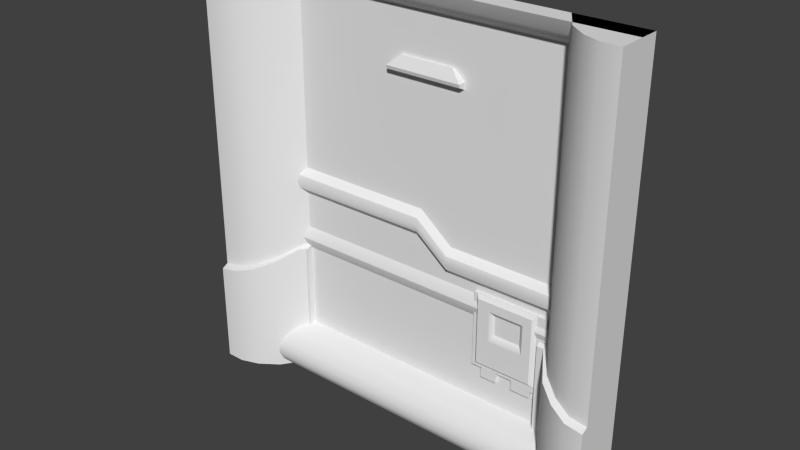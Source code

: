 # Source: stor1_1.blend  (saved by Blender 2.76.0; exported with 4.5.12 LTS)
import bpy
from mathutils import Matrix  # noqa: F401  (used for matrix-valued properties, if any)

bpy.ops.wm.read_factory_settings(use_empty=True)
scene = bpy.context.scene
scene.name = 'Scene'

# ---- collections
col_collection_1 = bpy.data.collections.new('Collection 1'); scene.collection.children.link(col_collection_1)

# ---- materials (node trees are filled in below, after node groups)
mat_stor1_5 = bpy.data.materials.new('stor1_5')
mat_stor1_5.alpha_threshold = 0.0
mat_stor1_5.use_transparent_shadow = False
mat_stor1_5.roughness = 0.5

# ---- material node trees

# ---- world
world_world = bpy.data.worlds.new('World'); scene.world = world_world
world_world.color = (0.05088, 0.05088, 0.05088)
world_world.use_sun_shadow = False
world_world.sun_shadow_jitter_overblur = 0.0
world_world.cycles.sampling_method = 'MANUAL'
world_world.cycles.sample_map_resolution = 256

# ---- meshes
me_stor1_1_meshdata = bpy.data.meshes.new('stor1_1_meshdata')
me_stor1_1_meshdata.from_pydata([(-0.1183, 1.263, 0.8828), (-0.1858, 1.284, 0.78), (-0.1183, 1.284, 0.8828), (0.2167, 1.263, 0.8828), (0.2842, 1.284, 0.78), (0.2167, 1.284, 0.8828), (-0.1858, 1.232, 0.8209), (-0.1858, 1.284, 0.8209), (0.2842, 1.284, 0.8209), (0.2842, 1.232, 0.8209), (0.2842, 1.238, 0.8005), (-0.1858, 1.238, 0.8005), (1.28, 1.28, -0.1222), (-1.28, 1.28, -0.1222), (1.28, 1.28, -0.2823), (-1.28, 1.28, 0.04197), (0.01898, 1.28, -0.1222), (0.01898, 1.28, 0.04197), (0.2208, 1.28, -0.1222), (0.2208, 1.28, -0.2823), (1.28, 1.24, -0.2423), (1.28, 1.23, -0.2022), (1.28, 1.24, -0.1622), (0.2208, 1.24, -0.2423), (0.2208, 1.23, -0.2022), (0.2208, 1.24, -0.1622), (-1.28, 1.24, 0.0009284), (-1.28, 1.23, -0.04011), (-1.28, 1.24, -0.08116), (0.01898, 1.24, -0.08116), (0.01898, 1.23, -0.04011), (0.01898, 1.24, 0.0009285), (0.8602, 1.28, 1.138), (-0.8336, 1.28, 1.138), (-0.8199, 1.28, -1.014), (-0.8336, 1.28, -0.4601), (-0.8199, 1.28, -0.4601), (0.3997, 1.28, -0.779), (0.5595, 1.28, -0.3208), (0.4002, 1.28, -0.3208), (0.8602, 1.28, -0.3208), (0.8943, 1.25, -0.4114), (0.8943, 1.26, -0.4458), (-0.8747, 1.26, -0.4458), (-0.8747, 1.25, -0.4114), (-0.8747, 1.28, -0.4802), (0.8943, 1.28, -0.4802), (0.8943, 1.28, -0.3425), (-0.8747, 1.28, -0.3425), (-0.8336, 1.28, 0.339), (-0.8747, 1.26, -0.3769), (0.8943, 1.26, -0.3769), (0.7763, 1.26, -0.4458), (0.7763, 1.28, -0.4802), (0.7763, 1.28, -0.3425), (0.7763, 1.25, -0.4114), (0.7763, 1.26, -0.3769), (0.4935, 1.25, -0.4114), (0.4935, 1.26, -0.3769), (0.4935, 1.28, -0.4802), (0.4935, 1.26, -0.4458), (0.4935, 1.28, -0.3425), (-1.28, 1.16, 1.28), (1.28, 1.16, 1.28), (1.28, 1.08, -1.187), (-1.28, 1.08, -1.187), (-1.28, 1.28, 1.138), (1.28, 1.28, 1.138), (1.28, 1.1, -1.095), (1.28, 1.2, 1.209), (-1.28, 1.16, -1.28), (1.28, 1.16, -1.28), (-1.28, 1.2, 1.209), (-1.28, 1.28, -1.002), (1.28, 1.28, -1.002), (-1.28, 1.1, -1.095), (-1.28, 1.23, 1.174), (1.28, 1.23, 1.174), (1.28, 1.1, -1.234), (-1.28, 1.1, -1.234), (-1.28, 1.08, -1.141), (1.28, 1.08, -1.141), (1.28, 1.14, -1.048), (-1.28, 1.14, -1.048), (1.28, 1.17, -1.025), (-1.28, 1.17, -1.025), (-1.28, 1.28, -1.28), (1.28, 1.28, -1.28), (-1.28, 1.28, 1.28), (1.28, 1.28, 1.28), (-1.28, 1.0, -1.28), (1.28, 1.0, -1.28), (-1.28, 1.0, 1.28), (1.28, 1.0, 1.28), (0.8602, 1.28, -1.28), (0.8602, 1.28, 1.28), (-0.8336, 1.28, 1.28), (-0.8336, 1.28, -1.28), (0.8602, 1.28, 1.138), (-0.8336, 1.28, 1.138), (0.8602, 1.28, -1.002), (-0.8336, 1.28, -1.002), (0.9652, 1.12, -1.28), (1.07, 1.04, -1.28), (1.175, 1.0, -1.28), (1.175, 1.0, 1.28), (1.07, 1.04, 1.28), (0.9652, 1.12, 1.28), (-0.9452, 1.12, 1.28), (-1.057, 1.04, 1.28), (-1.168, 1.0, 1.28), (-1.168, 1.0, -1.28), (-1.057, 1.04, -1.28), (-0.9452, 1.12, -1.28), (1.28, 1.28, 1.28), (-1.28, 1.28, 1.28), (1.28, 1.28, -1.28), (-1.28, 1.28, -1.28), (0.9127, 1.2, 1.28), (-0.8894, 1.2, 1.28), (1.28, 1.0, -0.6344), (0.9652, 1.12, -0.5369), (1.28, 1.28, -0.6344), (0.8602, 1.28, -0.4601), (0.8202, 1.28, -1.014), (1.175, 1.0, -0.618), (1.07, 1.04, -0.5786), (0.8202, 1.28, -0.4601), (-1.057, 1.04, -0.5813), (-0.8199, 1.28, -1.014), (-1.168, 1.0, -0.6139), (-1.28, 1.0, -0.6344), (-1.28, 1.28, -0.6344), (-0.9452, 1.12, -0.525), (-0.8336, 1.28, -0.4601), (-0.8199, 1.28, -0.4601), (-0.8588, 1.244, -0.4602), (1.175, 0.96, -1.28), (1.28, 0.96, -1.28), (0.9649, 1.08, -1.28), (1.07, 1.0, -1.28), (0.86, 1.24, -1.28), (-0.9455, 1.08, -1.28), (-0.8339, 1.24, -1.28), (-1.28, 0.96, -0.6544), (-1.28, 0.96, -1.28), (0.86, 1.24, -1.013), (-0.8339, 1.24, -1.013), (-0.8202, 1.24, -1.013), (-1.169, 0.96, -1.28), (-1.057, 1.0, -1.28), (1.28, 0.96, -0.6544), (0.9649, 1.08, -0.5569), (0.86, 1.24, -0.4801), (0.8199, 1.24, -1.013), (1.175, 0.96, -0.638), (1.07, 1.0, -0.5986), (0.8199, 1.24, -0.4801), (-1.057, 1.0, -0.6013), (-1.169, 0.96, -0.6339), (-0.9455, 1.08, -0.545), (-0.8339, 1.24, -0.4801), (-0.8202, 1.24, -0.4801), (-0.8591, 1.204, -0.4802), (0.3997, 1.28, -0.779), (0.4608, 1.28, -0.779), (0.4608, 1.28, -0.8394), (0.5595, 1.28, -0.8394), (0.5595, 1.28, -0.3208), (0.4002, 1.28, -0.3208), (0.8202, 1.28, -0.7989), (0.8199, 1.24, -0.7989), (0.5595, 1.28, -0.779), (0.6599, 1.28, -0.779), (0.6599, 1.28, -0.8391), (0.7797, 1.28, -0.8391), (0.7797, 1.28, -0.7989), (0.8202, 1.24, -0.7989), (0.8602, 1.28, -0.3208), (0.8602, 1.26, -0.4601), (0.8202, 1.26, -0.4601), (0.3997, 1.26, -0.779), (0.4608, 1.26, -0.779), (0.4608, 1.26, -0.8394), (0.5595, 1.26, -0.8394), (0.5595, 1.26, -0.779), (0.5595, 1.26, -0.4208), (0.4002, 1.26, -0.3208), (0.8202, 1.26, -0.7989), (0.6599, 1.26, -0.779), (0.6599, 1.26, -0.8391), (0.7797, 1.26, -0.8391), (0.7797, 1.26, -0.7989), (0.8602, 1.26, -0.3208), (1.175, 0.98, -0.628), (1.07, 1.02, -0.5886), (1.28, 0.98, -0.6444), (1.28, 0.98, -1.28), (1.07, 1.02, -1.28), (0.965, 1.1, -1.28), (0.8201, 1.26, -0.4701), (0.8601, 1.26, -0.4701), (1.175, 0.98, -1.28), (0.8201, 1.26, -1.014), (0.8601, 1.26, -1.28), (0.965, 1.1, -0.5469), (0.8201, 1.26, -0.7989), (0.7007, 1.26, -0.4208), (0.5595, 1.26, -0.5397), (0.4195, 1.26, -0.7597), (0.7007, 1.26, -0.5397), (0.5405, 1.26, -0.4208), (0.5405, 1.26, -0.5397), (0.5595, 1.26, -0.3208), (0.8007, 1.26, -0.3208), (0.5595, 1.26, -0.7597), (0.8007, 1.26, -0.7597), (0.4205, 1.26, -0.3208), (0.4205, 1.26, -0.7597), (0.5595, 1.24, -0.3408), (0.7807, 1.24, -0.3408), (0.5595, 1.24, -0.7397), (0.7807, 1.24, -0.7397), (0.4405, 1.24, -0.3408), (0.4405, 1.24, -0.7397), (0.5595, 1.24, -0.3945), (0.5595, 1.251, -0.4119), (0.7096, 1.251, -0.4119), (0.727, 1.24, -0.3945), (0.5595, 1.251, -0.5486), (0.5595, 1.24, -0.5786), (0.727, 1.24, -0.5786), (0.7096, 1.251, -0.5486), (0.5122, 1.24, -0.3945), (0.5317, 1.251, -0.4119), (0.5317, 1.251, -0.5486), (0.5122, 1.24, -0.5786)], [(94, 100), (97, 101), (129, 101), (100, 124), (101, 147), (100, 146)], [(6, 0, 2, 7), (8, 5, 3, 9), (9, 3, 0, 6), (5, 2, 0, 3), (4, 8, 9, 10), (1, 11, 6, 7), (10, 9, 6, 11), (4, 10, 11, 1), (25, 22, 12, 18), (29, 23, 24, 30), (26, 31, 17, 15), (16, 19, 23, 29), (23, 20, 21, 24), (19, 14, 20, 23), (24, 21, 22, 25), (13, 16, 29, 28), (28, 29, 30, 27), (27, 30, 31, 26), (30, 24, 25, 31), (31, 25, 18, 17), (35, 36, 34, 37, 39, 38, 40, 32, 33, 49), (52, 42, 41, 55), (56, 51, 47, 54), (53, 46, 42, 52), (55, 41, 51, 56), (44, 57, 58, 50), (45, 59, 60, 43), (50, 58, 61, 48), (43, 60, 57, 44), (81, 68, 75, 80), (76, 77, 69, 72), (78, 64, 65, 79), (84, 74, 73, 85), (66, 67, 77, 76), (63, 62, 72, 69), (71, 78, 79, 70), (64, 81, 80, 65), (68, 82, 83, 75), (82, 84, 85, 83), (71, 70, 86, 87), (62, 63, 89, 88), (129, 135, 162, 148), (112, 113, 142, 150), (201, 200, 157, 153), (93, 105, 125, 120), (199, 198, 140, 139), (197, 196, 151, 138), (99, 96, 119, 108, 133, 136, 134), (135, 134, 161, 162), (93, 120, 122, 114), (90, 131, 132, 117), (107, 106, 105, 93, 114, 95, 118), (92, 110, 109, 108, 119, 96, 115), (104, 103, 102, 94, 116, 91), (97, 113, 112, 111, 90, 117), (126, 125, 105, 106), (111, 112, 150, 149), (194, 195, 156, 155), (123, 121, 107, 118, 95, 98, 178), (121, 126, 106, 107), (122, 120, 91, 116), (132, 131, 92, 115), (131, 130, 110, 92), (130, 128, 109, 110), (128, 133, 108, 109), (147, 148, 162, 161), (141, 139, 152, 153, 146), (139, 140, 156, 152), (140, 137, 155, 156), (149, 150, 158, 159), (150, 142, 160, 158), (145, 149, 159, 144), (153, 157, 171, 177, 146), (151, 155, 137, 138), (161, 163, 160, 142, 143, 147), (198, 202, 137, 140), (200, 206, 171, 157), (136, 133, 160, 163), (196, 194, 155, 151), (134, 136, 163, 161), (204, 199, 139, 141), (205, 201, 153, 152), (130, 131, 144, 159), (131, 90, 145, 144), (113, 97, 143, 142), (195, 205, 152, 156), (202, 197, 138, 137), (128, 130, 159, 158), (133, 128, 158, 160), (90, 111, 149, 145), (181, 182, 183, 184, 185, 215, 218, 217, 187), (166, 164, 129), (172, 173, 189, 185), (206, 170, 124, 203), (170, 176, 175, 174, 173, 172, 167, 124), (146, 177, 171, 154), (123, 178, 193, 179), (193, 214, 216, 215, 185, 189, 190, 191, 192, 188, 180, 179), (169, 164, 181, 187), (178, 168, 213, 214, 193), (173, 174, 190, 189), (127, 123, 179, 180), (174, 175, 191, 190), (164, 165, 182, 181), (175, 176, 192, 191), (170, 127, 180, 188), (165, 166, 183, 182), (176, 170, 188, 192), (166, 167, 184, 183), (167, 172, 185, 184), (168, 169, 187, 217, 213), (171, 206, 203, 154), (104, 91, 197, 202), (126, 121, 205, 195), (121, 123, 201, 205), (94, 102, 199, 204), (120, 125, 194, 196), (127, 170, 206, 200), (103, 104, 202, 198), (125, 126, 195, 194), (91, 120, 196, 197), (102, 103, 198, 199), (123, 127, 200, 201), (208, 210, 207, 186, 211, 212), (219, 220, 214, 213), (222, 221, 215, 216), (220, 222, 216, 214), (223, 219, 213, 217), (221, 224, 218, 215), (224, 223, 217, 218), (211, 186, 226, 234), (208, 212, 235, 229), (207, 210, 232, 227), (186, 207, 227, 226), (231, 230, 221, 222), (228, 231, 222, 220), (230, 236, 224, 221), (210, 208, 229, 232), (233, 225, 219, 223), (212, 211, 234, 235), (236, 233, 223, 224), (226, 227, 228, 225), (230, 231, 232, 229), (231, 228, 227, 232), (225, 233, 234, 226), (229, 235, 236, 230), (235, 234, 233, 236), (225, 228, 220, 219), (129, 124, 166), (166, 165, 164), (124, 167, 166)])
me_stor1_1_meshdata.polygons.foreach_set('use_smooth', [0, 0, 0, 0, 0, 0, 0, 0, 1, 1, 1, 1, 1, 1, 1, 1, 1, 1, 1, 1, 1, 1, 1, 1, 1, 1, 1, 1, 1, 1, 1, 1, 1, 1, 1, 1, 1, 1, 1, 1, 1, 1, 1, 1, 1, 1, 1, 1, 1, 1, 1, 1, 1, 1, 1, 1, 1, 1, 1, 1, 1, 1, 1, 1, 1, 1, 1, 1, 1, 1, 1, 1, 1, 1, 1, 1, 1, 1, 1, 1, 1, 1, 1, 1, 1, 1, 1, 1, 1, 1, 1, 0, 1, 1, 1, 1, 1, 1, 1, 1, 1, 1, 1, 1, 1, 1, 1, 1, 1, 1, 1, 1, 1, 1, 1, 1, 1, 1, 1, 1, 1, 1, 1, 1, 1, 1, 1, 1, 1, 1, 1, 1, 1, 1, 0, 0, 0, 1, 0, 1, 0, 1, 1, 1, 1, 1, 1, 0, 0, 0, 0])
_uv = me_stor1_1_meshdata.uv_layers.new(name='UVMap')
_uv.uv.foreach_set('vector', [0.4381, 0.7866, 0.4574, 0.8055, 0.4574, 0.8055, 0.4381, 0.7866, 0.5902, 0.7892, 0.5732, 0.8058, 0.5732, 0.8058, 0.5902, 0.7892, 0.5936, 0.7889, 0.5688, 0.813, 0.4621, 0.813, 0.4373, 0.7889, 0.5501, 0.7862, 0.4856, 0.7862, 0.4856, 0.7862, 0.5501, 0.7862, 0.5936, 0.7729, 0.5936, 0.7889, 0.5936, 0.7889, 0.5936, 0.7809, 0.4373, 0.7729, 0.4373, 0.7809, 0.4373, 0.7889, 0.4373, 0.7889, 0.6012, 0.7813, 0.6012, 0.7889, 0.4297, 0.7889, 0.4297, 0.7813, 0.6012, 0.7729, 0.6012, 0.7813, 0.4297, 0.7813, 0.4297, 0.7729, 0.6016, 0.4366, 1.0, 0.4366, 1.0, 0.4523, 0.6016, 0.4523, 0.6524, 0.4142, 0.7417, 0.4147, 0.733, 0.4276, 0.6435, 0.4275, 0.0, 0.5004, 0.5074, 0.5004, 0.5074, 0.5164, 0.0, 0.5164, 0.6613, 0.401, 0.7504, 0.4018, 0.7417, 0.4147, 0.6524, 0.4142, 0.6016, 0.4054, 1.0, 0.4054, 1.0, 0.421, 0.6016, 0.421, 0.6016, 0.3897, 1.0, 0.3897, 1.0, 0.4054, 0.6016, 0.4054, 0.6016, 0.421, 1.0, 0.421, 1.0, 0.4366, 0.6016, 0.4366, 0.0, 0.4523, 0.5074, 0.4523, 0.5074, 0.4683, 0.0, 0.4683, 0.0, 0.4683, 0.5074, 0.4683, 0.5074, 0.4843, 0.0, 0.4843, 0.0, 0.4843, 0.5074, 0.4843, 0.5074, 0.5004, 0.0, 0.5004, 0.6435, 0.4275, 0.733, 0.4276, 0.7244, 0.4405, 0.6346, 0.4407, 0.6346, 0.4407, 0.7244, 0.4405, 0.7157, 0.4534, 0.6257, 0.4539, 0.1744, 0.3203, 0.1797, 0.3203, 0.1797, 0.1039, 0.6561, 0.1956, 0.6563, 0.3753, 0.7186, 0.3753, 0.836, 0.3753, 0.836, 0.9446, 0.1744, 0.9446, 0.1744, 0.6324, 0.518, 0.3259, 0.5641, 0.3259, 0.5641, 0.3393, 0.518, 0.3393, 0.518, 0.3528, 0.5641, 0.3528, 0.5641, 0.3662, 0.518, 0.3662, 0.518, 0.3124, 0.5641, 0.3124, 0.5641, 0.3259, 0.518, 0.3259, 0.518, 0.3393, 0.5641, 0.3393, 0.5641, 0.3528, 0.518, 0.3528, 0.1671, 0.3393, 0.6791, 0.3393, 0.6791, 0.3528, 0.1671, 0.3528, 0.1671, 0.3124, 0.6791, 0.3124, 0.6791, 0.3259, 0.1671, 0.3259, 0.1671, 0.3528, 0.6791, 0.3528, 0.6791, 0.3662, 0.1671, 0.3662, 0.1671, 0.3259, 0.6791, 0.3259, 0.6791, 0.3393, 0.1671, 0.3393, 1.0, 0.05427, 1.0, 0.07236, 0.0, 0.07236, 0.0, 0.05427, 0.0, 0.9584, 1.0, 0.9584, 1.0, 0.9723, 0.0, 0.9723, 1.0, 0.01809, 1.0, 0.03618, 0.0, 0.03618, 0.0, 0.01809, 1.0, 0.0995, 1.0, 0.1085, 0.0, 0.1085, 0.0, 0.0995, 0.0, 0.9446, 1.0, 0.9446, 1.0, 0.9584, 0.0, 0.9584, 1.0, 1.0, 0.0, 1.0, 0.0, 0.9723, 1.0, 0.9723, 1.0, 0.0, 1.0, 0.01809, 0.0, 0.01809, 0.0, 0.0, 1.0, 0.03618, 1.0, 0.05427, 0.0, 0.05427, 0.0, 0.03618, 1.0, 0.07236, 1.0, 0.09045, 0.0, 0.09045, 0.0, 0.07236, 1.0, 0.09045, 1.0, 0.0995, 0.0, 0.0995, 0.0, 0.09045, 0.6968, 0.02522, 0.3032, 0.02522, 0.3032, 0.02522, 0.6968, 0.02522, 0.258, 0.966, 0.742, 0.966, 0.742, 0.966, 0.258, 0.966, 0.1789, 0.1039, 0.1789, 0.3203, 0.1789, 0.3203, 0.1789, 0.1041, 0.4205, 0.02916, 0.4283, 0.02916, 0.4283, 0.02916, 0.4205, 0.02916, 0.851, 0.3102, 0.8365, 0.3102, 0.8365, 0.3102, 0.851, 0.3102, 1.0, 1.0, 0.959, 1.0, 0.959, 0.2586, 1.0, 0.2509, 0.5622, 0.02916, 0.5695, 0.02916, 0.5695, 0.02916, 0.5622, 0.02916, 0.002538, 0.0, 0.002538, 0.2509, 0.002538, 0.2509, 0.002538, 0.0, 0.1744, 0.9446, 0.1744, 1.0, 0.1526, 1.0, 0.1308, 1.0, 0.1308, 0.2949, 0.1645, 0.3203, 0.1744, 0.3203, 0.07701, 0.2699, 0.07166, 0.2699, 0.07166, 0.2699, 0.07701, 0.2699, 0.002538, 1.0, 0.002538, 0.2509, 0.06736, 0.2509, 0.06736, 1.0, 0.002538, 0.0, 0.001391, 0.2535, 0.06736, 0.2535, 0.06736, 0.0, 0.6932, 0.9651, 0.7137, 0.9651, 0.7342, 0.9651, 0.7547, 0.9651, 0.7547, 0.9651, 0.6727, 0.9651, 0.6829, 0.9651, 0.2547, 0.9651, 0.2764, 0.9651, 0.2982, 0.9651, 0.32, 0.9651, 0.3309, 0.9651, 0.3418, 0.9651, 0.2547, 0.9651, 0.5769, 0.02916, 0.5695, 0.02916, 0.5622, 0.02916, 0.5548, 0.02916, 0.5842, 0.02916, 0.5842, 0.02916, 0.4361, 0.02916, 0.4283, 0.02916, 0.4205, 0.02916, 0.4126, 0.02916, 0.4048, 0.02916, 0.4048, 0.02916, 0.918, 0.274, 0.959, 0.2586, 0.959, 1.0, 0.918, 1.0, 0.4126, 0.02916, 0.4205, 0.02916, 0.4205, 0.02916, 0.4126, 0.02916, 0.9315, 0.2691, 0.9207, 0.2704, 0.9207, 0.2704, 0.9315, 0.2691, 0.836, 0.3203, 0.877, 0.2903, 0.877, 1.0, 0.8565, 1.0, 0.836, 1.0, 0.836, 0.9446, 0.836, 0.3747, 0.877, 0.2903, 0.918, 0.274, 0.918, 1.0, 0.877, 1.0, 0.06736, 0.2509, 0.002538, 0.2509, 0.002538, 0.0, 0.06736, 0.0, 0.06736, 0.2535, 0.001391, 0.2535, 0.002538, 1.0, 0.06736, 1.0, 0.001391, 0.2535, 0.04359, 0.2602, 0.04359, 1.0, 0.0, 1.0, 0.04359, 0.2602, 0.08718, 0.2729, 0.08718, 1.0, 0.04359, 1.0, 0.08718, 0.2729, 0.1308, 0.2949, 0.1308, 1.0, 0.08718, 1.0, 0.1744, 0.1041, 0.1797, 0.1041, 0.1797, 0.3203, 0.1744, 0.3203, 0.836, 0.0, 0.877, 0.0, 0.877, 0.2903, 0.836, 0.3203, 0.836, 0.1041, 0.877, 0.0, 0.918, 0.0, 0.918, 0.274, 0.877, 0.2903, 0.918, 0.0, 0.959, 0.0, 0.959, 0.2586, 0.918, 0.274, 0.04359, 0.0, 0.08718, 0.0, 0.08718, 0.2729, 0.04359, 0.2602, 0.08718, 0.0, 0.1308, 0.0, 0.1308, 0.2949, 0.08718, 0.2729, 0.0, 0.0, 0.04359, 0.0, 0.04359, 0.2602, 0.001391, 0.2535, 0.836, 0.3203, 0.8204, 0.3203, 0.8204, 0.191, 0.8205, 0.191, 0.836, 0.1041, 1.0, 0.2509, 0.959, 0.2586, 0.959, 0.0, 1.0, 0.0, 0.1744, 0.3203, 0.1645, 0.3203, 0.1308, 0.2949, 0.1308, 0.0, 0.1744, 0.0, 0.1744, 0.1041, 0.5695, 0.02916, 0.5769, 0.02916, 0.5769, 0.02916, 0.5695, 0.02916, 0.8204, 0.3203, 0.8204, 0.1895, 0.8204, 0.191, 0.8204, 0.3203, 0.1052, 0.2806, 0.09398, 0.278, 0.09398, 0.278, 0.1052, 0.2806, 0.9602, 0.2546, 0.9547, 0.2557, 0.9547, 0.2557, 0.9602, 0.2546, 0.09027, 0.2699, 0.08044, 0.2699, 0.08044, 0.2699, 0.09027, 0.2699, 0.5548, 0.02916, 0.5622, 0.02916, 0.5622, 0.02916, 0.5548, 0.02916, 0.8639, 0.2637, 0.8624, 0.2717, 0.8624, 0.2717, 0.8639, 0.2637, 0.02059, 0.2478, 0.01688, 0.2472, 0.01688, 0.2472, 0.02059, 0.2478, 0.001391, 0.2535, 0.002538, 0.0, 0.002538, 0.0, 0.001391, 0.2535, 0.4283, 0.02916, 0.4361, 0.02916, 0.4361, 0.02916, 0.4283, 0.02916, 0.9138, 0.2778, 0.9084, 0.2779, 0.9084, 0.2779, 0.9138, 0.2778, 0.5769, 0.02916, 0.5842, 0.02916, 0.5842, 0.02916, 0.5769, 0.02916, 0.01123, 0.247, 0.007409, 0.2459, 0.007409, 0.2459, 0.01123, 0.247, 0.09103, 0.2707, 0.08042, 0.2715, 0.08042, 0.2715, 0.09103, 0.2707, 0.4048, 0.02916, 0.4126, 0.02916, 0.4126, 0.02916, 0.4048, 0.02916, 0.6563, 0.1956, 0.68, 0.1956, 0.68, 0.172, 0.7186, 0.172, 0.7186, 0.1956, 0.7186, 0.2032, 0.6644, 0.2032, 0.6643, 0.3747, 0.6563, 0.3747, 0.68, 0.172, 0.6561, 0.1956, 0.1797, 0.1039, 0.7186, 0.1956, 0.7578, 0.1956, 0.7578, 0.1956, 0.7186, 0.1956, 0.8204, 0.1895, 0.8204, 0.1879, 0.8204, 0.1039, 0.8204, 0.104, 0.8204, 0.1879, 0.8046, 0.1879, 0.8046, 0.1722, 0.7578, 0.1722, 0.7578, 0.1956, 0.7186, 0.1956, 0.7186, 0.172, 0.8204, 0.1039, 0.836, 0.1041, 0.8205, 0.191, 0.8204, 0.191, 0.8204, 0.1041, 0.836, 0.3203, 0.836, 0.3747, 0.836, 0.3747, 0.836, 0.3203, 0.8356, 0.3747, 0.8125, 0.3747, 0.8125, 0.2032, 0.7186, 0.2032, 0.7186, 0.1956, 0.758, 0.1956, 0.758, 0.1722, 0.8046, 0.1722, 0.8046, 0.1879, 0.82, 0.1879, 0.82, 0.3205, 0.8356, 0.3205, 0.6576, 0.3747, 0.6574, 0.1956, 0.6574, 0.1956, 0.6576, 0.3747, 0.836, 0.3735, 0.7186, 0.3734, 0.7186, 0.3734, 0.8128, 0.3735, 0.836, 0.3735, 0.7596, 0.1969, 0.7596, 0.1734, 0.7596, 0.1734, 0.7596, 0.1969, 0.8365, 0.3102, 0.851, 0.3102, 0.851, 0.3102, 0.8365, 0.3102, 0.7578, 0.1722, 0.8046, 0.1722, 0.8046, 0.1722, 0.7578, 0.1722, 0.6561, 0.1956, 0.68, 0.1956, 0.68, 0.1956, 0.6561, 0.1956, 0.8046, 0.1722, 0.8046, 0.1879, 0.8046, 0.1879, 0.8046, 0.1722, 0.8204, 0.1879, 0.8204, 0.3203, 0.8204, 0.3203, 0.8204, 0.1879, 0.68, 0.1956, 0.68, 0.172, 0.68, 0.172, 0.68, 0.1956, 0.8046, 0.1879, 0.8204, 0.1879, 0.8204, 0.1879, 0.8046, 0.1879, 0.68, 0.172, 0.7186, 0.172, 0.7186, 0.172, 0.68, 0.172, 0.7186, 0.172, 0.7186, 0.1956, 0.7186, 0.1956, 0.7186, 0.172, 0.7186, 0.3734, 0.6563, 0.3734, 0.6563, 0.3734, 0.6643, 0.3734, 0.7186, 0.3734, 0.8204, 0.191, 0.8204, 0.1895, 0.8204, 0.104, 0.8204, 0.1041, 0.5769, 0.02916, 0.5842, 0.02916, 0.5842, 0.02916, 0.5769, 0.02916, 0.9138, 0.2778, 0.9084, 0.2779, 0.9084, 0.2779, 0.9138, 0.2778, 0.8639, 0.2637, 0.8624, 0.2717, 0.8624, 0.2717, 0.8639, 0.2637, 0.5548, 0.02916, 0.5622, 0.02916, 0.5622, 0.02916, 0.5548, 0.02916, 0.9602, 0.2546, 0.9547, 0.2557, 0.9547, 0.2557, 0.9602, 0.2546, 0.8204, 0.3203, 0.8204, 0.1879, 0.8204, 0.1895, 0.8204, 0.3203, 0.5695, 0.02916, 0.5769, 0.02916, 0.5769, 0.02916, 0.5695, 0.02916, 0.9315, 0.2691, 0.9207, 0.2704, 0.9207, 0.2704, 0.9315, 0.2691, 0.002538, 0.0, 0.002538, 0.2509, 0.002538, 0.2509, 0.002538, 0.0, 0.5622, 0.02916, 0.5695, 0.02916, 0.5695, 0.02916, 0.5622, 0.02916, 0.8496, 0.3154, 0.8456, 0.3154, 0.8456, 0.3154, 0.8496, 0.3154, 0.7188, 0.2895, 0.7735, 0.2895, 0.7735, 0.3357, 0.7188, 0.3356, 0.7116, 0.3356, 0.7116, 0.2895, 0.7185, 0.3669, 0.8047, 0.3669, 0.8125, 0.3747, 0.7186, 0.3747, 0.8047, 0.211, 0.7186, 0.211, 0.7186, 0.2032, 0.8125, 0.2032, 0.8047, 0.3669, 0.8047, 0.211, 0.8125, 0.2032, 0.8125, 0.3747, 0.6721, 0.3668, 0.7185, 0.3669, 0.7186, 0.3747, 0.6643, 0.3747, 0.7186, 0.211, 0.6722, 0.211, 0.6644, 0.2032, 0.7186, 0.2032, 0.6722, 0.211, 0.6721, 0.3668, 0.6643, 0.3747, 0.6644, 0.2032, 0.7116, 0.3356, 0.7188, 0.3356, 0.7187, 0.3391, 0.7083, 0.3391, 0.7188, 0.2895, 0.7116, 0.2895, 0.7083, 0.286, 0.7187, 0.286, 0.7735, 0.3357, 0.7735, 0.2895, 0.777, 0.2861, 0.777, 0.3391, 0.7188, 0.3356, 0.7735, 0.3357, 0.777, 0.3391, 0.7187, 0.3391, 0.7838, 0.2743, 0.7185, 0.2743, 0.7186, 0.211, 0.8047, 0.211, 0.7838, 0.3459, 0.7838, 0.2743, 0.8047, 0.211, 0.8047, 0.3669, 0.7185, 0.2743, 0.7007, 0.2743, 0.6722, 0.211, 0.7186, 0.211, 0.7735, 0.2895, 0.7188, 0.2895, 0.7187, 0.286, 0.777, 0.2861, 0.7007, 0.3459, 0.7185, 0.3459, 0.7185, 0.3669, 0.6721, 0.3668, 0.7116, 0.2895, 0.7116, 0.3356, 0.7083, 0.3391, 0.7083, 0.286, 0.7007, 0.2743, 0.7007, 0.3459, 0.6721, 0.3668, 0.6722, 0.211, 0.7187, 0.3391, 0.777, 0.3391, 0.7838, 0.3459, 0.7185, 0.3459, 0.7185, 0.2743, 0.7838, 0.2743, 0.777, 0.2861, 0.7187, 0.286, 0.7838, 0.2743, 0.7838, 0.3459, 0.777, 0.3391, 0.777, 0.2861, 0.7185, 0.3459, 0.7007, 0.3459, 0.7083, 0.3391, 0.7187, 0.3391, 0.7187, 0.286, 0.7083, 0.286, 0.7007, 0.2743, 0.7185, 0.2743, 0.7083, 0.286, 0.7083, 0.3391, 0.7007, 0.3459, 0.7007, 0.2743, 0.7185, 0.3459, 0.7838, 0.3459, 0.8047, 0.3669, 0.7185, 0.3669, 0.1797, 0.1039, 0.8204, 0.1039, 0.68, 0.172, 0.68, 0.172, 0.68, 0.1956, 0.6561, 0.1956, 0.8204, 0.1039, 0.7186, 0.172, 0.68, 0.172])
_ca = me_stor1_1_meshdata.color_attributes.new('Col', 'BYTE_COLOR', 'CORNER')
_ca.data.foreach_set('color', [0.7084, 0.0, 0.0, 1.0, 0.7084, 0.0, 0.0, 1.0, 0.7084, 0.0, 0.0, 1.0, 0.7084, 0.0, 0.0, 1.0, 0.7084, 0.0, 0.0, 1.0, 0.7084, 0.0, 0.0, 1.0, 0.7084, 0.0, 0.0, 1.0, 0.7084, 0.0, 0.0, 1.0, 0.7084, 0.0, 0.0, 1.0, 0.7084, 0.0, 0.0, 1.0, 0.7084, 0.0, 0.0, 1.0, 0.7084, 0.0, 0.0, 1.0, 0.7084, 0.0, 0.0, 1.0, 0.7084, 0.0, 0.0, 1.0, 0.7084, 0.0, 0.0, 1.0, 0.7084, 0.0, 0.0, 1.0, 0.7084, 0.0, 0.0, 1.0, 0.7084, 0.0, 0.0, 1.0, 0.7084, 0.0, 0.0, 1.0, 0.7084, 0.0, 0.0, 1.0, 0.7084, 0.0, 0.0, 1.0, 0.7084, 0.0, 0.0, 1.0, 0.7084, 0.0, 0.0, 1.0, 0.7084, 0.0, 0.0, 1.0, 0.7084, 0.0, 0.0, 1.0, 0.7084, 0.0, 0.0, 1.0, 0.7084, 0.0, 0.0, 1.0, 0.7084, 0.0, 0.0, 1.0, 0.7084, 0.0, 0.0, 1.0, 0.7084, 0.0, 0.0, 1.0, 0.7084, 0.0, 0.0, 1.0, 0.7084, 0.0, 0.0, 1.0, 0.6939, 0.0, 0.0, 1.0, 0.6939, 0.0, 0.0, 1.0, 0.6939, 0.0, 0.0, 1.0, 0.6939, 0.0, 0.0, 1.0, 0.6939, 0.0, 0.0, 1.0, 0.6939, 0.0, 0.0, 1.0, 0.6939, 0.0, 0.0, 1.0, 0.6939, 0.0, 0.0, 1.0, 0.6939, 0.0, 0.0, 1.0, 0.6939, 0.0, 0.0, 1.0, 0.6939, 0.0, 0.0, 1.0, 0.6939, 0.0, 0.0, 1.0, 0.6939, 0.0, 0.0, 1.0, 0.6939, 0.0, 0.0, 1.0, 0.6939, 0.0, 0.0, 1.0, 0.6939, 0.0, 0.0, 1.0, 0.6939, 0.0, 0.0, 1.0, 0.6939, 0.0, 0.0, 1.0, 0.6939, 0.0, 0.0, 1.0, 0.6939, 0.0, 0.0, 1.0, 0.6939, 0.0, 0.0, 1.0, 0.6939, 0.0, 0.0, 1.0, 0.6939, 0.0, 0.0, 1.0, 0.6939, 0.0, 0.0, 1.0, 0.6939, 0.0, 0.0, 1.0, 0.6939, 0.0, 0.0, 1.0, 0.6939, 0.0, 0.0, 1.0, 0.6939, 0.0, 0.0, 1.0, 0.6939, 0.0, 0.0, 1.0, 0.6939, 0.0, 0.0, 1.0, 0.6939, 0.0, 0.0, 1.0, 0.6939, 0.0, 0.0, 1.0, 0.6939, 0.0, 0.0, 1.0, 0.6939, 0.0, 0.0, 1.0, 0.6939, 0.0, 0.0, 1.0, 0.6939, 0.0, 0.0, 1.0, 0.6939, 0.0, 0.0, 1.0, 0.6939, 0.0, 0.0, 1.0, 0.6939, 0.0, 0.0, 1.0, 0.6939, 0.0, 0.0, 1.0, 0.6939, 0.0, 0.0, 1.0, 0.6939, 0.0, 0.0, 1.0, 0.6939, 0.0, 0.0, 1.0, 0.6939, 0.0, 0.0, 1.0, 0.6939, 0.0, 0.0, 1.0, 0.6939, 0.0, 0.0, 1.0, 0.6939, 0.0, 0.0, 1.0, 0.6939, 0.0, 0.0, 1.0, 0.6939, 0.0, 0.0, 1.0, 0.6939, 0.0, 0.0, 1.0, 0.6939, 0.0, 0.0, 1.0, 0.6939, 0.0, 0.0, 1.0, 0.6939, 0.0, 0.0, 1.0, 0.6939, 0.0, 0.0, 1.0, 0.6939, 0.0, 0.0, 1.0, 0.6939, 0.0, 0.0, 1.0, 0.6939, 0.0, 0.0, 1.0, 0.6939, 0.0, 0.0, 1.0, 0.6939, 0.0, 0.0, 1.0, 0.6939, 0.0, 0.0, 1.0, 0.6939, 0.0, 0.0, 1.0, 0.6939, 0.0, 0.0, 1.0, 0.6939, 0.0, 0.0, 1.0, 0.6939, 0.0, 0.0, 1.0, 0.6939, 0.0, 0.0, 1.0, 0.6939, 0.0, 0.0, 1.0, 0.6939, 0.0, 0.0, 1.0, 0.6939, 0.0, 0.0, 1.0, 0.6939, 0.0, 0.0, 1.0, 0.6939, 0.0, 0.0, 1.0, 0.6939, 0.0, 0.0, 1.0, 0.6939, 0.0, 0.0, 1.0, 0.6939, 0.0, 0.0, 1.0, 0.6939, 0.0, 0.0, 1.0, 0.6939, 0.0, 0.0, 1.0, 0.6939, 0.0, 0.0, 1.0, 0.6939, 0.0, 0.0, 1.0, 0.6939, 0.0, 0.0, 1.0, 0.6939, 0.0, 0.0, 1.0, 0.6939, 0.0, 0.0, 1.0, 0.6939, 0.0, 0.0, 1.0, 0.6939, 0.0, 0.0, 1.0, 0.6939, 0.0, 0.0, 1.0, 0.6939, 0.0, 0.0, 1.0, 0.6939, 0.0, 0.0, 1.0, 0.6939, 0.0, 0.0, 1.0, 0.6939, 0.0, 0.0, 1.0, 0.6939, 0.0, 0.0, 1.0, 0.6939, 0.0, 0.0, 1.0, 0.6939, 0.0, 0.0, 1.0, 0.6939, 0.0, 0.0, 1.0, 0.6939, 0.0, 0.0, 1.0, 0.6939, 0.0, 0.0, 1.0, 0.6939, 0.0, 0.0, 1.0, 0.6939, 0.0, 0.0, 1.0, 0.6939, 0.0, 0.0, 1.0, 0.6939, 0.0, 0.0, 1.0, 0.6939, 0.0, 0.0, 1.0, 0.6939, 0.0, 0.0, 1.0, 0.6939, 0.0, 0.0, 1.0, 0.6939, 0.0, 0.0, 1.0, 0.6939, 0.0, 0.0, 1.0, 0.6939, 0.0, 0.0, 1.0, 0.6939, 0.0, 0.0, 1.0, 0.6939, 0.0, 0.0, 1.0, 0.6939, 0.0, 0.0, 1.0, 0.6939, 0.0, 0.0, 1.0, 0.6939, 0.0, 0.0, 1.0, 0.6939, 0.0, 0.0, 1.0, 0.6939, 0.0, 0.0, 1.0, 0.6939, 0.0, 0.0, 1.0, 0.6939, 0.0, 0.0, 1.0, 0.6939, 0.0, 0.0, 1.0, 0.6939, 0.0, 0.0, 1.0, 0.6939, 0.0, 0.0, 1.0, 0.6939, 0.0, 0.0, 1.0, 0.6939, 0.0, 0.0, 1.0, 0.6939, 0.0, 0.0, 1.0, 0.6939, 0.0, 0.0, 1.0, 0.6939, 0.0, 0.0, 1.0, 0.6939, 0.0, 0.0, 1.0, 0.6939, 0.0, 0.0, 1.0, 0.6939, 0.0, 0.0, 1.0, 0.6939, 0.0, 0.0, 1.0, 0.6939, 0.0, 0.0, 1.0, 0.6939, 0.0, 0.0, 1.0, 0.6939, 0.0, 0.0, 1.0, 0.6939, 0.0, 0.0, 1.0, 0.6939, 0.0, 0.0, 1.0, 0.6939, 0.0, 0.0, 1.0, 0.6939, 0.0, 0.0, 1.0, 0.6939, 0.0, 0.0, 1.0, 0.6939, 0.0, 0.0, 1.0, 0.6939, 0.0, 0.0, 1.0, 0.6939, 0.0, 0.0, 1.0, 0.6939, 0.0, 0.0, 1.0, 0.6939, 0.0, 0.0, 1.0, 0.6939, 0.0, 0.0, 1.0, 0.6939, 0.0, 0.0, 1.0, 0.6939, 0.0, 0.0, 1.0, 0.6939, 0.0, 0.0, 1.0, 0.6939, 0.0, 0.0, 1.0, 0.6939, 0.0, 0.0, 1.0, 0.6939, 0.0, 0.0, 1.0, 0.6939, 0.0, 0.0, 1.0, 0.6939, 0.0, 0.0, 1.0, 0.6939, 0.0, 0.0, 1.0, 0.6939, 0.0, 0.0, 1.0, 0.6939, 0.0, 0.0, 1.0, 0.6939, 0.0, 0.0, 1.0, 0.6939, 0.0, 0.0, 1.0, 0.6939, 0.0, 0.0, 1.0, 0.6939, 0.0, 0.0, 1.0, 0.6939, 0.0, 0.0, 1.0, 0.6939, 0.0, 0.0, 1.0, 0.6939, 0.0, 0.0, 1.0, 0.6939, 0.0, 0.0, 1.0, 0.6939, 0.0, 0.0, 1.0, 0.6939, 0.0, 0.0, 1.0, 0.6939, 0.0, 0.0, 1.0, 0.6939, 0.0, 0.0, 1.0, 0.6939, 0.0, 0.0, 1.0, 0.6939, 0.0, 0.0, 1.0, 0.6939, 0.0, 0.0, 1.0, 0.6939, 0.0, 0.0, 1.0, 0.6939, 0.0, 0.0, 1.0, 0.6939, 0.0, 0.0, 1.0, 0.6939, 0.0, 0.0, 1.0, 0.6939, 0.0, 0.0, 1.0, 0.6939, 0.0, 0.0, 1.0, 0.6939, 0.0, 0.0, 1.0, 0.6939, 0.0, 0.0, 1.0, 0.6939, 0.0, 0.0, 1.0, 0.6939, 0.0, 0.0, 1.0, 0.6939, 0.0, 0.0, 1.0, 0.6939, 0.0, 0.0, 1.0, 0.6939, 0.0, 0.0, 1.0, 0.6939, 0.0, 0.0, 1.0, 0.6939, 0.0, 0.0, 1.0, 0.6939, 0.0, 0.0, 1.0, 0.6939, 0.0, 0.0, 1.0, 0.6939, 0.0, 0.0, 1.0, 0.6939, 0.0, 0.0, 1.0, 0.6939, 0.0, 0.0, 1.0, 0.6939, 0.0, 0.0, 1.0, 0.6939, 0.0, 0.0, 1.0, 0.6939, 0.0, 0.0, 1.0, 0.6939, 0.0, 0.0, 1.0, 0.6939, 0.0, 0.0, 1.0, 0.6939, 0.0, 0.0, 1.0, 0.6939, 0.0, 0.0, 1.0, 0.6939, 0.0, 0.0, 1.0, 0.6939, 0.0, 0.0, 1.0, 0.6939, 0.0, 0.0, 1.0, 0.6939, 0.0, 0.0, 1.0, 0.6939, 0.0, 0.0, 1.0, 0.6939, 0.0, 0.0, 1.0, 0.6939, 0.0, 0.0, 1.0, 0.6939, 0.0, 0.0, 1.0, 0.6939, 0.0, 0.0, 1.0, 0.6939, 0.0, 0.0, 1.0, 0.6939, 0.0, 0.0, 1.0, 0.6939, 0.0, 0.0, 1.0, 0.6939, 0.0, 0.0, 1.0, 0.6939, 0.0, 0.0, 1.0, 0.6939, 0.0, 0.0, 1.0, 0.6939, 0.0, 0.0, 1.0, 0.6939, 0.0, 0.0, 1.0, 0.6939, 0.0, 0.0, 1.0, 0.6939, 0.0, 0.0, 1.0, 0.6939, 0.0, 0.0, 1.0, 0.6939, 0.0, 0.0, 1.0, 0.6939, 0.0, 0.0, 1.0, 0.6939, 0.0, 0.0, 1.0, 0.6939, 0.0, 0.0, 1.0, 0.6939, 0.0, 0.0, 1.0, 0.6939, 0.0, 0.0, 1.0, 0.6939, 0.0, 0.0, 1.0, 0.6939, 0.0, 0.0, 1.0, 0.6939, 0.0, 0.0, 1.0, 0.6939, 0.0, 0.0, 1.0, 0.6939, 0.0, 0.0, 1.0, 0.6939, 0.0, 0.0, 1.0, 0.6939, 0.0, 0.0, 1.0, 0.6939, 0.0, 0.0, 1.0, 0.6939, 0.0, 0.0, 1.0, 0.6939, 0.0, 0.0, 1.0, 0.6939, 0.0, 0.0, 1.0, 0.6939, 0.0, 0.0, 1.0, 0.6939, 0.0, 0.0, 1.0, 0.6939, 0.0, 0.0, 1.0, 0.6939, 0.0, 0.0, 1.0, 0.6939, 0.0, 0.0, 1.0, 0.6939, 0.0, 0.0, 1.0, 0.6939, 0.0, 0.0, 1.0, 0.6939, 0.0, 0.0, 1.0, 0.6939, 0.0, 0.0, 1.0, 0.6939, 0.0, 0.0, 1.0, 0.6939, 0.0, 0.0, 1.0, 0.6939, 0.0, 0.0, 1.0, 0.6939, 0.0, 0.0, 1.0, 0.6939, 0.0, 0.0, 1.0, 0.6939, 0.0, 0.0, 1.0, 0.6939, 0.0, 0.0, 1.0, 0.6939, 0.0, 0.0, 1.0, 0.6939, 0.0, 0.0, 1.0, 0.6939, 0.0, 0.0, 1.0, 0.6939, 0.0, 0.0, 1.0, 0.6939, 0.0, 0.0, 1.0, 0.6939, 0.0, 0.0, 1.0, 0.6939, 0.0, 0.0, 1.0, 0.6939, 0.0, 0.0, 1.0, 0.6939, 0.0, 0.0, 1.0, 0.6939, 0.0, 0.0, 1.0, 0.6939, 0.0, 0.0, 1.0, 0.6939, 0.0, 0.0, 1.0, 0.6939, 0.0, 0.0, 1.0, 0.6939, 0.0, 0.0, 1.0, 0.6939, 0.0, 0.0, 1.0, 0.6939, 0.0, 0.0, 1.0, 0.6939, 0.0, 0.0, 1.0, 0.6939, 0.0, 0.0, 1.0, 0.6939, 0.0, 0.0, 1.0, 0.6939, 0.0, 0.0, 1.0, 0.6939, 0.0, 0.0, 1.0, 0.6939, 0.0, 0.0, 1.0, 0.6939, 0.0, 0.0, 1.0, 0.6939, 0.0, 0.0, 1.0, 0.6939, 0.0, 0.0, 1.0, 0.6939, 0.0, 0.0, 1.0, 0.6939, 0.0, 0.0, 1.0, 0.6939, 0.0, 0.0, 1.0, 0.6939, 0.0, 0.0, 1.0, 0.6939, 0.0, 0.0, 1.0, 0.6939, 0.0, 0.0, 1.0, 0.6939, 0.0, 0.0, 1.0, 0.6939, 0.0, 0.0, 1.0, 0.6939, 0.0, 0.0, 1.0, 0.6939, 0.0, 0.0, 1.0, 0.6939, 0.0, 0.0, 1.0, 0.6939, 0.0, 0.0, 1.0, 0.6939, 0.0, 0.0, 1.0, 0.6939, 0.0, 0.0, 1.0, 0.6939, 0.0, 0.0, 1.0, 0.6939, 0.0, 0.0, 1.0, 0.6939, 0.0, 0.0, 1.0, 0.6939, 0.0, 0.0, 1.0, 0.6939, 0.0, 0.0, 1.0, 0.6939, 0.0, 0.0, 1.0, 0.6939, 0.0, 0.0, 1.0, 0.6939, 0.0, 0.0, 1.0, 0.6939, 0.0, 0.0, 1.0, 0.6939, 0.0, 0.0, 1.0, 0.6939, 0.0, 0.0, 1.0, 0.6939, 0.0, 0.0, 1.0, 0.6939, 0.0, 0.0, 1.0, 0.6939, 0.0, 0.0, 1.0, 0.6939, 0.0, 0.0, 1.0, 0.6939, 0.0, 0.0, 1.0, 0.6939, 0.0, 0.0, 1.0, 0.6939, 0.0, 0.0, 1.0, 0.6939, 0.0, 0.0, 1.0, 0.6939, 0.0, 0.0, 1.0, 0.6939, 0.0, 0.0, 1.0, 0.6939, 0.0, 0.0, 1.0, 0.6939, 0.0, 0.0, 1.0, 0.6939, 0.0, 0.0, 1.0, 0.6939, 0.0, 0.0, 1.0, 0.6939, 0.0, 0.0, 1.0, 0.6939, 0.0, 0.0, 1.0, 0.6939, 0.0, 0.0, 1.0, 0.6939, 0.0, 0.0, 1.0, 0.6939, 0.0, 0.0, 1.0, 0.6939, 0.0, 0.0, 1.0, 0.6939, 0.0, 0.0, 1.0, 0.6939, 0.0, 0.0, 1.0, 0.6939, 0.0, 0.0, 1.0, 0.6939, 0.0, 0.0, 1.0, 0.6939, 0.0, 0.0, 1.0, 0.6939, 0.0, 0.0, 1.0, 0.6939, 0.0, 0.0, 1.0, 0.6939, 0.0, 0.0, 1.0, 0.6939, 0.0, 0.0, 1.0, 0.6939, 0.0, 0.0, 1.0, 0.6939, 0.0, 0.0, 1.0, 0.6939, 0.0, 0.0, 1.0, 0.6939, 0.0, 0.0, 1.0, 0.6939, 0.0, 0.0, 1.0, 0.6939, 0.0, 0.0, 1.0, 0.6939, 0.0, 0.0, 1.0, 0.6939, 0.0, 0.0, 1.0, 0.6939, 0.0, 0.0, 1.0, 0.6939, 0.0, 0.0, 1.0, 0.6939, 0.0, 0.0, 1.0, 0.6939, 0.0, 0.0, 1.0, 0.6939, 0.0, 0.0, 1.0, 0.6939, 0.0, 0.0, 1.0, 0.6939, 0.0, 0.0, 1.0, 0.6939, 0.0, 0.0, 1.0, 0.6939, 0.0, 0.0, 1.0, 0.6939, 0.0, 0.0, 1.0, 0.6939, 0.0, 0.0, 1.0, 0.6939, 0.0, 0.0, 1.0, 0.6939, 0.0, 0.0, 1.0, 0.6939, 0.0, 0.0, 1.0, 0.6939, 0.0, 0.0, 1.0, 0.6939, 0.0, 0.0, 1.0, 0.6939, 0.0, 0.0, 1.0, 0.6939, 0.0, 0.0, 1.0, 0.6939, 0.0, 0.0, 1.0, 0.6939, 0.0, 0.0, 1.0, 0.6939, 0.0, 0.0, 1.0, 0.6939, 0.0, 0.0, 1.0, 0.6939, 0.0, 0.0, 1.0, 0.6939, 0.0, 0.0, 1.0, 0.6939, 0.0, 0.0, 1.0, 0.6939, 0.0, 0.0, 1.0, 0.6939, 0.0, 0.0, 1.0, 0.6939, 0.0, 0.0, 1.0, 0.6939, 0.0, 0.0, 1.0, 0.6939, 0.0, 0.0, 1.0, 0.6939, 0.0, 0.0, 1.0, 0.6939, 0.0, 0.0, 1.0, 0.6939, 0.0, 0.0, 1.0, 0.6939, 0.0, 0.0, 1.0, 0.6939, 0.0, 0.0, 1.0, 0.6939, 0.0, 0.0, 1.0, 0.6939, 0.0, 0.0, 1.0, 0.6939, 0.0, 0.0, 1.0, 0.6939, 0.0, 0.0, 1.0, 0.6939, 0.0, 0.0, 1.0, 0.6939, 0.0, 0.0, 1.0, 0.6939, 0.0, 0.0, 1.0, 0.6939, 0.0, 0.0, 1.0, 0.6939, 0.0, 0.0, 1.0, 0.6939, 0.0, 0.0, 1.0, 0.6939, 0.0, 0.0, 1.0, 0.6939, 0.0, 0.0, 1.0, 0.6939, 0.0, 0.0, 1.0, 0.6939, 0.0, 0.0, 1.0, 0.6939, 0.0, 0.0, 1.0, 0.6939, 0.0, 0.0, 1.0, 0.6939, 0.0, 0.0, 1.0, 0.6939, 0.0, 0.0, 1.0, 0.6939, 0.0, 0.0, 1.0, 0.6939, 0.0, 0.0, 1.0, 0.6939, 0.0, 0.0, 1.0, 0.6939, 0.0, 0.0, 1.0, 0.6939, 0.0, 0.0, 1.0, 0.6939, 0.0, 0.0, 1.0, 0.6939, 0.0, 0.0, 1.0, 0.6939, 0.0, 0.0, 1.0, 0.6939, 0.0, 0.0, 1.0, 0.6939, 0.0, 0.0, 1.0, 0.6939, 0.0, 0.0, 1.0, 0.6939, 0.0, 0.0, 1.0, 0.6939, 0.0, 0.0, 1.0, 0.6939, 0.0, 0.0, 1.0, 0.6939, 0.0, 0.0, 1.0, 0.6939, 0.0, 0.0, 1.0, 0.6939, 0.0, 0.0, 1.0, 0.6939, 0.0, 0.0, 1.0, 0.6939, 0.0, 0.0, 1.0, 0.6939, 0.0, 0.0, 1.0, 0.6939, 0.0, 0.0, 1.0, 0.6939, 0.0, 0.0, 1.0, 0.6939, 0.0, 0.0, 1.0, 0.6939, 0.0, 0.0, 1.0, 0.6939, 0.0, 0.0, 1.0, 0.6939, 0.0, 0.0, 1.0, 0.6939, 0.0, 0.0, 1.0, 0.6939, 0.0, 0.0, 1.0, 0.6939, 0.0, 0.0, 1.0, 0.6939, 0.0, 0.0, 1.0, 0.6939, 0.0, 0.0, 1.0, 0.6939, 0.0, 0.0, 1.0, 0.6939, 0.0, 0.0, 1.0, 0.6939, 0.0, 0.0, 1.0, 0.6939, 0.0, 0.0, 1.0, 0.6939, 0.0, 0.0, 1.0, 0.6939, 0.0, 0.0, 1.0, 0.6939, 0.0, 0.0, 1.0, 0.6939, 0.0, 0.0, 1.0, 0.6939, 0.0, 0.0, 1.0, 0.6939, 0.0, 0.0, 1.0, 0.6939, 0.0, 0.0, 1.0, 0.6939, 0.0, 0.0, 1.0, 0.6939, 0.0, 0.0, 1.0, 0.6939, 0.0, 0.0, 1.0, 0.6939, 0.0, 0.0, 1.0, 0.6939, 0.0, 0.0, 1.0, 0.6939, 0.0, 0.0, 1.0, 0.6939, 0.0, 0.0, 1.0, 0.6939, 0.0, 0.0, 1.0, 0.6939, 0.0, 0.0, 1.0, 0.6939, 0.0, 0.0, 1.0, 0.6939, 0.0, 0.0, 1.0, 0.6939, 0.0, 0.0, 1.0, 0.6939, 0.0, 0.0, 1.0, 0.6939, 0.0, 0.0, 1.0, 0.6939, 0.0, 0.0, 1.0, 0.6939, 0.0, 0.0, 1.0, 0.6939, 0.0, 0.0, 1.0, 0.6939, 0.0, 0.0, 1.0, 0.6939, 0.0, 0.0, 1.0, 0.6939, 0.0, 0.0, 1.0, 0.6939, 0.0, 0.0, 1.0, 0.6939, 0.0, 0.0, 1.0, 0.6939, 0.0, 0.0, 1.0, 0.6939, 0.0, 0.0, 1.0, 0.6939, 0.0, 0.0, 1.0, 0.6939, 0.0, 0.0, 1.0, 0.6939, 0.0, 0.0, 1.0, 0.6939, 0.0, 0.0, 1.0, 0.6939, 0.0, 0.0, 1.0, 0.6939, 0.0, 0.0, 1.0, 0.6939, 0.0, 0.0, 1.0, 0.6939, 0.0, 0.0, 1.0, 0.6939, 0.0, 0.0, 1.0, 0.6939, 0.0, 0.0, 1.0, 0.6939, 0.0, 0.0, 1.0, 0.6939, 0.0, 0.0, 1.0, 0.6939, 0.0, 0.0, 1.0, 0.6939, 0.0, 0.0, 1.0, 0.6939, 0.0, 0.0, 1.0, 0.6939, 0.0, 0.0, 1.0, 0.6939, 0.0, 0.0, 1.0, 0.6939, 0.0, 0.0, 1.0, 0.6939, 0.0, 0.0, 1.0, 0.6939, 0.0, 0.0, 1.0, 0.6939, 0.0, 0.0, 1.0, 0.6939, 0.0, 0.0, 1.0, 0.6939, 0.0, 0.0, 1.0, 0.6939, 0.0, 0.0, 1.0, 0.6939, 0.0, 0.0, 1.0, 0.6939, 0.0, 0.0, 1.0, 0.6939, 0.0, 0.0, 1.0, 0.6939, 0.0, 0.0, 1.0, 0.6939, 0.0, 0.0, 1.0, 0.6939, 0.0, 0.0, 1.0, 0.6939, 0.0, 0.0, 1.0, 0.6939, 0.0, 0.0, 1.0, 0.6939, 0.0, 0.0, 1.0, 0.6939, 0.0, 0.0, 1.0, 0.6939, 0.0, 0.0, 1.0, 0.6939, 0.0, 0.0, 1.0, 0.6939, 0.0, 0.0, 1.0, 0.6939, 0.0, 0.0, 1.0, 0.6939, 0.0, 0.0, 1.0, 0.6939, 0.0, 0.0, 1.0, 0.6939, 0.0, 0.0, 1.0, 0.6939, 0.0, 0.0, 1.0, 0.6939, 0.0, 0.0, 1.0, 0.6939, 0.0, 0.0, 1.0, 0.6939, 0.0, 0.0, 1.0, 0.6939, 0.0, 0.0, 1.0, 0.6939, 0.0, 0.0, 1.0, 0.6939, 0.0, 0.0, 1.0, 0.6939, 0.0, 0.0, 1.0, 0.6939, 0.0, 0.0, 1.0, 0.6939, 0.0, 0.0, 1.0, 0.6939, 0.0, 0.0, 1.0, 0.6939, 0.0, 0.0, 1.0, 0.6939, 0.0, 0.0, 1.0, 0.6939, 0.0, 0.0, 1.0, 0.6939, 0.0, 0.0, 1.0, 0.6939, 0.0, 0.0, 1.0, 0.6939, 0.0, 0.0, 1.0, 0.6939, 0.0, 0.0, 1.0, 0.6939, 0.0, 0.0, 1.0, 0.6939, 0.0, 0.0, 1.0, 0.6939, 0.0, 0.0, 1.0, 0.6939, 0.0, 0.0, 1.0, 0.6939, 0.0, 0.0, 1.0, 0.6939, 0.0, 0.0, 1.0, 0.6939, 0.0, 0.0, 1.0, 0.6939, 0.0, 0.0, 1.0, 0.6939, 0.0, 0.0, 1.0, 0.6939, 0.0, 0.0, 1.0, 0.6939, 0.0, 0.0, 1.0, 0.6939, 0.0, 0.0, 1.0, 0.6939, 0.0, 0.0, 1.0, 0.6939, 0.0, 0.0, 1.0, 0.6939, 0.0, 0.0, 1.0, 0.6939, 0.0, 0.0, 1.0, 0.6939, 0.0, 0.0, 1.0, 0.6939, 0.0, 0.0, 1.0, 0.6939, 0.0, 0.0, 1.0, 0.6939, 0.0, 0.0, 1.0, 0.6939, 0.0, 0.0, 1.0, 0.6939, 0.0, 0.0, 1.0, 0.6939, 0.0, 0.0, 1.0, 0.6939, 0.0, 0.0, 1.0, 0.6939, 0.0, 0.0, 1.0, 0.6939, 0.0, 0.0, 1.0, 0.6939, 0.0, 0.0, 1.0, 0.6939, 0.0, 0.0, 1.0, 0.6939, 0.0, 0.0, 1.0, 0.6939, 0.0, 0.0, 1.0, 0.6939, 0.0, 0.0, 1.0, 0.6939, 0.0, 0.0, 1.0, 0.6939, 0.0, 0.0, 1.0, 0.6939, 0.0, 0.0, 1.0, 0.6939, 0.0, 0.0, 1.0, 0.6939, 0.0, 0.0, 1.0, 0.6939, 0.0, 0.0, 1.0, 0.6939, 0.0, 0.0, 1.0, 0.6939, 0.0, 0.0, 1.0, 0.6939, 0.0, 0.0, 1.0, 0.6939, 0.0, 0.0, 1.0, 0.6939, 0.0, 0.0, 1.0, 0.6939, 0.0, 0.0, 1.0, 0.6939, 0.0, 0.0, 1.0, 0.6939, 0.0, 0.0, 1.0, 0.6939, 0.0, 0.0, 1.0, 0.6939, 0.0, 0.0, 1.0, 0.6939, 0.0, 0.0, 1.0, 0.6939, 0.0, 0.0, 1.0, 0.6939, 0.0, 0.0, 1.0, 0.6939, 0.0, 0.0, 1.0, 0.6939, 0.0, 0.0, 1.0, 0.6939, 0.0, 0.0, 1.0, 0.6939, 0.0, 0.0, 1.0, 0.6939, 0.0, 0.0, 1.0, 0.6939, 0.0, 0.0, 1.0, 0.6939, 0.0, 0.0, 1.0, 0.6939, 0.0, 0.0, 1.0, 0.6939, 0.0, 0.0, 1.0, 0.6939, 0.0, 0.0, 1.0, 0.6939, 0.0, 0.0, 1.0, 0.6939, 0.0, 0.0, 1.0, 0.6939, 0.0, 0.0, 1.0, 0.6939, 0.0, 0.0, 1.0, 0.6939, 0.0, 0.0, 1.0, 0.6939, 0.0, 0.0, 1.0, 0.6939, 0.0, 0.0, 1.0, 0.6939, 0.0, 0.0, 1.0, 0.6939, 0.0, 0.0, 1.0, 0.6939, 0.0, 0.0, 1.0, 0.6939, 0.0, 0.0, 1.0, 0.6939, 0.0, 0.0, 1.0, 0.6939, 0.0, 0.0, 1.0, 0.6939, 0.0, 0.0, 1.0, 0.6939, 0.0, 0.0, 1.0, 0.6939, 0.0, 0.0, 1.0, 0.6939, 0.0, 0.0, 1.0, 0.6939, 0.0, 0.0, 1.0, 0.6939, 0.0, 0.0, 1.0, 0.6939, 0.0, 0.0, 1.0, 0.6939, 0.0, 0.0, 1.0, 0.6939, 0.0, 0.0, 1.0, 0.6939, 0.0, 0.0, 1.0, 0.6939, 0.0, 0.0, 1.0, 0.6939, 0.0, 0.0, 1.0, 0.6939, 0.0, 0.0, 1.0, 0.6939, 0.0, 0.0, 1.0, 0.6939, 0.0, 0.0, 1.0, 0.6939, 0.0, 0.0, 1.0, 0.6939, 0.0, 0.0, 1.0, 0.6939, 0.0, 0.0, 1.0, 0.6939, 0.0, 0.0, 1.0, 0.6939, 0.0, 0.0, 1.0, 0.6939, 0.0, 0.0, 1.0, 0.6939, 0.0, 0.0, 1.0, 0.6939, 0.0, 0.0, 1.0, 0.6939, 0.0, 0.0, 1.0, 0.6939, 0.0, 0.0, 1.0, 0.6939, 0.0, 0.0, 1.0, 0.6939, 0.0, 0.0, 1.0, 0.6939, 0.0, 0.0, 1.0, 0.6939, 0.0, 0.0, 1.0, 0.6939, 0.0, 0.0, 1.0, 0.6939, 0.0, 0.0, 1.0, 0.6939, 0.0, 0.0, 1.0, 0.6939, 0.0, 0.0, 1.0])
me_stor1_1_meshdata.materials.append(mat_stor1_5)
me_stor1_1_meshdata.use_remesh_preserve_volume = False
me_stor1_1_meshdata.use_remesh_preserve_attributes = False
me_stor1_1_meshdata.use_mirror_vertex_groups = False
me_stor1_1_meshdata.update()

# ---- objects
ob_stor1_1_mesh = bpy.data.objects.new('stor1_1_mesh', me_stor1_1_meshdata)

# ---- transforms, parenting, visibility, modifiers, constraints
ob_stor1_1_mesh.location = (0.0, 0.0, 0.0)
ob_stor1_1_mesh.lineart.crease_threshold = 0.0
_m = ob_stor1_1_mesh.modifiers.new('EdgeSplit', 'EDGE_SPLIT')

# ---- collection membership
col_collection_1.objects.link(ob_stor1_1_mesh)

# ---- scene / render settings (as saved in the file)
scene.frame_start = 1; scene.frame_end = 2; scene.frame_set(1)
scene.render.engine = 'BLENDER_EEVEE_NEXT'
scene.render.resolution_percentage = 50
scene.render.dither_intensity = 0.0
scene.cycles.use_denoising = False
scene.cycles.samples = 10
scene.cycles.sampling_pattern = 'TABULATED_SOBOL'
scene.cycles.light_sampling_threshold = 0.0
scene.cycles.use_adaptive_sampling = False
scene.cycles.use_light_tree = False
scene.cycles.blur_glossy = 0.0
scene.cycles.pixel_filter_type = 'GAUSSIAN'
scene.cycles.sample_clamp_indirect = 0.0
scene.view_settings.view_transform = 'Standard'
bpy.context.view_layer.update()

# ---- added for rendering (the .blend has no active camera and no usable light): camera, sun
cam_auto = bpy.data.cameras.new('AutoCamera')
cam_auto.lens = 50.0
cam_auto.sensor_width = 36.0
cam_auto.clip_end = 1000.0
ob_auto_camera = bpy.data.objects.new('AutoCamera', cam_auto)
scene.collection.objects.link(ob_auto_camera)
ob_auto_camera.location = (3.3631, -2.9139, 2.69058)
ob_auto_camera.rotation_euler = (1.09748, -7.21219e-08, 0.694738)
scene.camera = ob_auto_camera
light_auto_sun = bpy.data.lights.new('AutoSun', 'SUN')
light_auto_sun.energy = 3.0
light_auto_sun.angle = 0.0523599
ob_auto_sun = bpy.data.objects.new('AutoSun', light_auto_sun)
scene.collection.objects.link(ob_auto_sun)
ob_auto_sun.rotation_euler = (0.872665, 0.174533, 0.523599)
bpy.context.view_layer.update()
